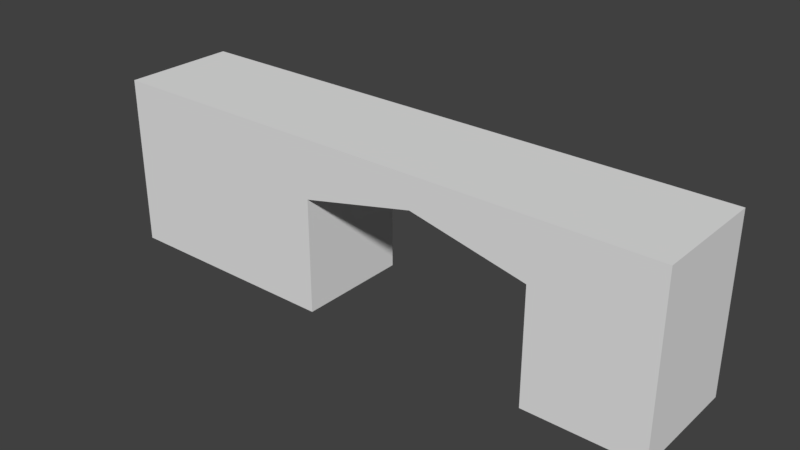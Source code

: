 # Source: HallWallTunnelLeft_2x10x3.blend  (saved by Blender 2.79.0; exported with 4.5.12 LTS)
import bpy
from mathutils import Matrix  # noqa: F401  (used for matrix-valued properties, if any)

bpy.ops.wm.read_factory_settings(use_empty=True)
scene = bpy.context.scene
scene.name = 'Scene'

# ---- collections
col_collection_1 = bpy.data.collections.new('Collection 1'); scene.collection.children.link(col_collection_1)

# ---- materials (node trees are filled in below, after node groups)
mat_material = bpy.data.materials.new('Material')
mat_material.alpha_threshold = 0.0
mat_material.use_transparent_shadow = False
mat_material.roughness = 0.5
mat_material.line_color = (0.0, 0.0, 0.0, 1.0)

# ---- material node trees

# ---- world
world_world = bpy.data.worlds.new('World'); scene.world = world_world
world_world.color = (0.05088, 0.05088, 0.05088)
world_world.use_sun_shadow = False
world_world.sun_shadow_jitter_overblur = 0.0
world_world.cycles.sampling_method = 'MANUAL'

# ---- meshes
me_hallwalltunnelleft_2x10x3 = bpy.data.meshes.new('HallWallTunnelLeft_2x10x3')
me_hallwalltunnelleft_2x10x3.from_pydata([(10.0, 8.742e-08, 2.0), (-3.258e-07, 8.742e-08, 2.0), (0.0, 0.0, 0.0), (10.0, 3.995e-14, 9.14e-07), (10.0, 3.0, 2.0), (-8.027e-07, 3.0, 2.0), (2.384e-07, 3.0, -3.696e-07), (10.0, 3.0, 4.848e-07), (4.0, 8.742e-08, 2.0), (4.0, 1.175e-14, 2.687e-07), (4.0, 3.0, 2.0), (4.0, 3.0, -1.126e-07), (8.0, 3.109e-14, 7.113e-07), (8.0, 3.0, 2.966e-07), (8.0, 8.742e-08, 2.0), (8.0, 3.0, 2.0), (10.0, 2.0, 2.0), (-8.027e-07, 2.0, 2.0), (1.192e-07, 2.0, -2.768e-07), (10.0, 2.0, 5.899e-07), (4.0, 2.0, -1.736e-08), (4.0, 2.0, 2.0), (8.0, 2.0, 2.0), (8.0, 2.0, 3.987e-07), (6.0, 3.0, 2.0), (6.0, 3.0, 1.014e-07), (6.0, 2.45, 1.807e-07), (6.0, 2.45, 2.0)], [], [(8, 1, 2, 9), (10, 11, 6, 5), (21, 10, 5, 17), (17, 5, 6, 18), (23, 13, 7, 19), (16, 0, 3, 19), (18, 6, 11, 20), (27, 24, 10, 21), (24, 25, 11, 10), (0, 14, 12, 3), (4, 7, 13, 15), (16, 4, 15, 22), (26, 25, 13, 23), (26, 23, 22, 27), (0, 16, 22, 14), (2, 18, 20, 9), (4, 16, 19, 7), (12, 23, 19, 3), (1, 17, 18, 2), (8, 21, 17, 1), (27, 21, 20, 26), (9, 20, 21, 8), (20, 11, 25, 26), (14, 22, 23, 12), (15, 13, 25, 24), (22, 15, 24, 27)])
me_hallwalltunnelleft_2x10x3.materials.append(mat_material)
me_hallwalltunnelleft_2x10x3.use_remesh_preserve_volume = False
me_hallwalltunnelleft_2x10x3.use_remesh_preserve_attributes = False
me_hallwalltunnelleft_2x10x3.use_mirror_vertex_groups = False
me_hallwalltunnelleft_2x10x3.update()

# ---- objects
ob_hallwalltunnelleft_2x10x3 = bpy.data.objects.new('HallWallTunnelLeft_2x10x3', me_hallwalltunnelleft_2x10x3)

# ---- transforms, parenting, visibility, modifiers, constraints
ob_hallwalltunnelleft_2x10x3.location = (0.0, 1.788e-07, 0.0)
ob_hallwalltunnelleft_2x10x3.rotation_euler = (1.571, 0.0, 0.0)
ob_hallwalltunnelleft_2x10x3.lock_rotations_4d = False
ob_hallwalltunnelleft_2x10x3.empty_display_type = 'ARROWS'
ob_hallwalltunnelleft_2x10x3.lineart.crease_threshold = 0.0

# ---- collection membership
col_collection_1.objects.link(ob_hallwalltunnelleft_2x10x3)

# ---- scene / render settings (as saved in the file)
scene.frame_start = 1; scene.frame_end = 250; scene.frame_set(79)
scene.render.engine = 'BLENDER_EEVEE_NEXT'
scene.render.resolution_percentage = 50
scene.render.dither_intensity = 0.0
scene.cycles.use_denoising = False
scene.cycles.samples = 128
scene.cycles.sampling_pattern = 'TABULATED_SOBOL'
scene.cycles.use_adaptive_sampling = False
scene.cycles.use_light_tree = False
scene.cycles.blur_glossy = 0.0
scene.cycles.sample_clamp_indirect = 0.0
scene.view_settings.view_transform = 'Standard'
bpy.context.view_layer.update()

# ---- added for rendering (the .blend has no active camera and no usable light): camera, sun
cam_auto = bpy.data.cameras.new('AutoCamera')
cam_auto.lens = 50.0
cam_auto.sensor_width = 36.0
cam_auto.clip_end = 1000.0
ob_auto_camera = bpy.data.objects.new('AutoCamera', cam_auto)
scene.collection.objects.link(ob_auto_camera)
ob_auto_camera.location = (14.8353, -12.8023, 9.36822)
ob_auto_camera.rotation_euler = (1.09748, -7.21219e-08, 0.694738)
scene.camera = ob_auto_camera
light_auto_sun = bpy.data.lights.new('AutoSun', 'SUN')
light_auto_sun.energy = 3.0
light_auto_sun.angle = 0.0523599
ob_auto_sun = bpy.data.objects.new('AutoSun', light_auto_sun)
scene.collection.objects.link(ob_auto_sun)
ob_auto_sun.rotation_euler = (0.872665, 0.174533, 0.523599)
bpy.context.view_layer.update()
